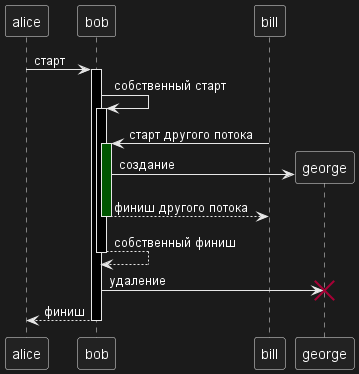

The diagram above was rendered by PlantUML. Its source (embedded in the PNG):
@startuml
autoactivate on
alice -> bob : старт
bob -> bob : собственный старт
bill -> bob #005500 : старт другого потока
bob -> george ** : создание
return финиш другого потока
return собственный финиш
bob -> george !! : удаление
return финиш

@enduml